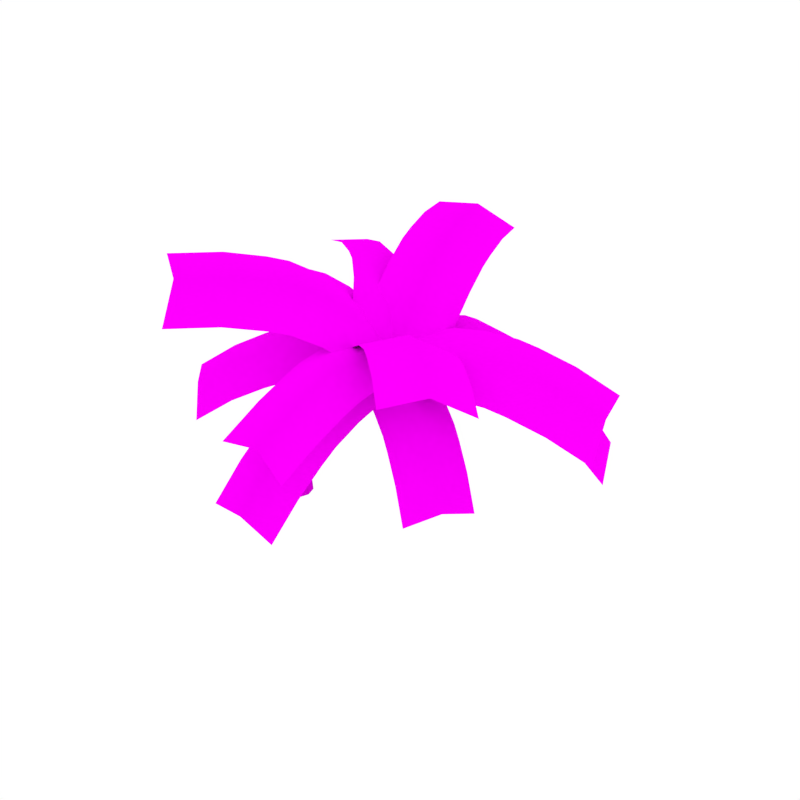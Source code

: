 # Source: PalmTree_4.blend  (saved by Blender 2.79.0; exported with 4.5.12 LTS)
import bpy
from mathutils import Matrix  # noqa: F401  (used for matrix-valued properties, if any)

bpy.ops.wm.read_factory_settings(use_empty=True)
scene = bpy.context.scene
scene.name = 'Scene'

# ---- collections
col_collection_1 = bpy.data.collections.new('Collection 1'); scene.collection.children.link(col_collection_1)

# ---- images (referenced by path relative to the original .blend; pixels are not part of the script)
import os
ASSET_DIR = os.environ.get("B2B_ASSET_DIR", "")  # directory of the original .blend (textures are referenced by path, not embedded)
HERE = os.path.dirname(os.path.abspath(__file__))  # packed textures are extracted next to this script under _unpacked/

def load_image(name, relpath, width, height, colorspace="sRGB"):
    """Load a texture the original file referenced (path relative to the .blend, or extracted next to this script)."""
    p = next((c for c in (os.path.join(HERE, relpath), os.path.join(ASSET_DIR, relpath)) if relpath and os.path.exists(c)), "")
    if p:
        img = bpy.data.images.load(p, check_existing=True)
        img.name = name
    else:  # same state as the original file: an image datablock whose file is absent (Cycles renders it pink)
        img = bpy.data.images.new(name, width, height)
        img.source = "FILE"
        img.filepath = "//" + (relpath or name)
    img.colorspace_settings.name = colorspace
    return img
img_palmtree_trunk_png_001 = load_image('PalmTree_Trunk.png.001', 'PalmTree_Trunk.png', 1024, 1024, 'sRGB')
img_palmtree_trunk_normal_png_001 = load_image('PalmTree_Trunk_Normal.png.001', 'PalmTree_Trunk_Normal.png', 1024, 1024, 'sRGB')
img_palmtree_leaves_png_001 = load_image('PalmTree_Leaves.png.001', 'PalmTree_Leaves.png', 1024, 1024, 'sRGB')

# ---- materials (node trees are filled in below, after node groups)
mat_palmtree_trunk = bpy.data.materials.new('PalmTree_Trunk')
mat_palmtree_trunk.alpha_threshold = 0.0
mat_palmtree_trunk.roughness = 0.5
mat_palmtree_leaves = bpy.data.materials.new('PalmTree_Leaves')
mat_palmtree_leaves.alpha_threshold = 0.0
mat_palmtree_leaves.roughness = 0.5

# ---- material node trees
mat_palmtree_trunk.use_nodes = True; mat_palmtree_trunk.node_tree.nodes.clear()
_N = mat_palmtree_trunk.node_tree.nodes; _L = mat_palmtree_trunk.node_tree.links
n0 = _N.new('ShaderNodeOutputMaterial'); n0.name = 'Material Output'; n0.location = (300, 300)
n1 = _N.new('ShaderNodeBsdfDiffuse'); n1.name = 'Diffuse BSDF'; n1.location = (10, 300)
n2 = _N.new('ShaderNodeTexImage'); n2.name = 'Image Texture'; n2.location = (-327, 341)
n2.width = 140
n2.image = img_palmtree_trunk_png_001
n3 = _N.new('ShaderNodeNormalMap'); n3.name = 'Normal Map'; n3.location = (-69, 152)
n4 = _N.new('ShaderNodeTexImage'); n4.name = 'Image Texture.001'; n4.location = (-288, 128)
n4.width = 140
n4.image = img_palmtree_trunk_normal_png_001
_L.new(n1.outputs[0], n0.inputs[0])
_L.new(n2.outputs[0], n1.inputs[0])
_L.new(n4.outputs[0], n3.inputs[1])
_L.new(n3.outputs[0], n1.inputs[2])
n0.is_active_output = True
mat_palmtree_leaves.use_nodes = True; mat_palmtree_leaves.node_tree.nodes.clear()
_N = mat_palmtree_leaves.node_tree.nodes; _L = mat_palmtree_leaves.node_tree.links
n0 = _N.new('ShaderNodeOutputMaterial'); n0.name = 'Material Output'; n0.location = (460, 300)
n1 = _N.new('ShaderNodeBsdfDiffuse'); n1.name = 'Diffuse BSDF'; n1.location = (10, 300)
n2 = _N.new('ShaderNodeMixShader'); n2.name = 'Mix Shader'; n2.location = (240, 304)
n3 = _N.new('ShaderNodeBsdfTransparent'); n3.name = 'Transparent BSDF'; n3.location = (140, 72)
n4 = _N.new('ShaderNodeTexImage'); n4.name = 'Image Texture'; n4.location = (-180, 300)
n4.width = 140
n4.image = img_palmtree_leaves_png_001
_L.new(n1.outputs[0], n2.inputs[2])
_L.new(n4.outputs[0], n1.inputs[0])
_L.new(n2.outputs[0], n0.inputs[0])
_L.new(n3.outputs[0], n2.inputs[1])
_L.new(n4.outputs[1], n2.inputs[0])
n0.is_active_output = True

# ---- world
world_world = bpy.data.worlds.new('World'); scene.world = world_world
world_world.color = (1.0, 1.0, 1.0)
world_world.use_sun_shadow = False
world_world.sun_shadow_jitter_overblur = 0.0
world_world.cycles.sampling_method = 'NONE'
world_world.cycles.sample_map_resolution = 256

# ---- meshes
me_cube_004 = bpy.data.meshes.new('Cube.004')
me_cube_004.from_pydata([(9.813e-09, 0.1855, 0.01046), (0.1855, -8.109e-09, 0.01046), (-6.406e-09, -0.1855, 0.01046), (-0.1855, 8.109e-09, 0.01046), (1.566, 0.06191, 2.497), (1.637, -0.01153, 2.48), (1.566, -0.08365, 2.497), (1.495, -0.01021, 2.514), (-0.1391, 0.1391, 0.01046), (0.1391, 0.1391, 0.01046), (-0.1391, -0.1391, 0.01046), (0.1391, -0.1391, 0.01046), (1.513, 0.04421, 2.51), (1.619, 0.04322, 2.484), (1.619, -0.06595, 2.484), (1.513, -0.06496, 2.51), (1.577, 0.04221, 2.526), (1.631, -0.01336, 2.514), (1.577, -0.06793, 2.526), (1.524, -0.01236, 2.539), (1.537, 0.02881, 2.536), (1.617, 0.02807, 2.517), (1.617, -0.05453, 2.517), (1.537, -0.05379, 2.536), (1.586, -0.0101, 2.551), (-0.03012, 0.1887, 0.3114), (0.1397, 0.01523, 0.3089), (-0.03046, -0.1599, 0.3116), (-0.2004, 0.01359, 0.314), (0.07858, 0.2762, 0.8802), (0.6554, 0.1733, 1.245), (-0.03208, 0.1284, 0.9216), (0.1904, 0.1324, 0.8383), (0.07988, -0.01555, 0.8797), (0.5858, 0.06011, 1.309), (0.5822, 0.2867, 1.312), (0.5126, 0.1735, 1.376), (1.286, 0.01218, 1.688), (1.195, -0.09013, 1.725), (1.195, 0.1163, 1.727), (1.105, 0.01395, 1.764), (1.502, -0.1372, 2.253), (1.504, 0.04123, 2.253), (1.416, -0.04766, 2.272), (1.589, -0.04834, 2.233), (-0.1577, 0.1446, 0.3133), (-0.01614, 0.2136, 0.5949), (0.09729, 0.1458, 0.3095), (0.1314, 0.0536, 0.5814), (0.0971, -0.1157, 0.3096), (-0.01616, -0.1102, 0.5951), (-0.158, -0.117, 0.3134), (-0.1641, 0.04996, 0.6085), (0.2729, 0.3183, 1.129), (0.3533, 0.1907, 1.062), (0.2757, 0.06061, 1.128), (0.1953, 0.1883, 1.195), (-0.004683, 0.2381, 0.9113), (0.1621, 0.2415, 0.8489), (-0.003801, 0.01964, 0.911), (0.1632, 0.02228, 0.8485), (0.9193, 0.2093, 1.491), (0.9996, 0.1047, 1.437), (0.922, 0.002359, 1.488), (0.8417, 0.107, 1.542), (0.6362, 0.2585, 1.262), (0.6389, 0.08814, 1.26), (0.5317, 0.08873, 1.358), (0.5291, 0.2582, 1.361), (1.394, 0.0482, 1.99), (1.489, -0.05379, 1.965), (1.392, -0.1551, 1.991), (1.297, -0.05308, 2.016), (1.263, 0.08978, 1.698), (1.263, -0.06498, 1.697), (1.127, -0.06369, 1.754), (1.127, 0.09116, 1.755), (1.567, -0.1152, 2.238), (1.437, -0.1147, 2.268), (1.439, 0.01918, 2.267), (1.568, 0.01866, 2.238), (-0.127, 0.1718, 0.6051), (0.09453, 0.1746, 0.5847), (-0.1271, -0.07099, 0.6052), (0.09461, -0.06834, 0.5848), (0.214, 0.2849, 1.179), (0.3325, 0.2874, 1.079), (0.3347, 0.09338, 1.078), (0.2161, 0.09227, 1.177), (0.8604, 0.1843, 1.531), (0.9788, 0.1826, 1.452), (0.9809, 0.02733, 1.449), (0.8625, 0.02911, 1.528), (1.322, 0.02306, 2.01), (1.466, 0.02253, 1.971), (1.464, -0.1299, 1.971), (1.32, -0.1294, 2.01), (1.76, -0.3419, 2.129), (1.136, 0.3075, 2.388), (0.1998, -1.699, 1.793), (-0.4236, -1.05, 2.052), (1.532, 0.01334, 2.394), (-0.08518, -1.401, 2.065), (-0.07656, -0.8172, 2.319), (0.2127, -0.6003, 2.478), (0.5511, -0.9514, 2.491), (0.2619, -1.168, 2.332), (0.8361, -1.25, 2.218), (0.5469, -1.467, 2.06), (1.237, -0.9045, 2.315), (0.9923, -1.125, 2.283), (0.3688, -0.4757, 2.543), (0.6136, -0.2551, 2.574), (0.9522, -0.6061, 2.588), (0.7073, -0.8268, 2.556), (1.457, -0.6854, 2.284), (1.219, -0.3403, 2.553), (0.8331, -0.03599, 2.544), (1.721, 0.3343, 2.209), (1.352, -0.4219, 2.246), (3.065, -0.3797, 1.101), (2.697, -1.136, 1.138), (1.53, -0.03604, 2.372), (2.934, -0.7813, 1.239), (2.505, -1.027, 1.525), (2.309, -0.9198, 1.801), (2.546, -0.5653, 1.902), (2.742, -0.6726, 1.626), (2.677, -0.1637, 1.764), (2.873, -0.2709, 1.488), (2.337, 0.01722, 2.056), (2.56, -0.1003, 1.897), (2.192, -0.8565, 1.935), (1.969, -0.7389, 2.093), (2.206, -0.3844, 2.194), (2.429, -0.502, 2.035), (2.105, 0.138, 2.155), (1.925, -0.238, 2.316), (1.737, -0.6182, 2.192), (1.273, 0.4615, 2.332), (1.829, -0.3884, 2.122), (3.187, 1.99, 1.216), (3.743, 1.14, 1.006), (1.559, -0.009979, 2.437), (3.563, 1.581, 1.305), (3.499, 0.8587, 1.5), (3.236, 0.6044, 1.83), (3.055, 1.045, 2.13), (3.319, 1.299, 1.799), (2.68, 1.454, 2.04), (2.943, 1.709, 1.71), (2.197, 1.064, 2.34), (2.517, 1.311, 2.192), (3.074, 0.4609, 1.982), (2.753, 0.2145, 2.13), (2.572, 0.6549, 2.43), (2.893, 0.9013, 2.281), (1.854, 0.8256, 2.397), (2.157, 0.365, 2.503), (2.41, -0.0243, 2.187), (1.179, -0.2907, 2.492), (1.659, 0.3396, 2.152), (-0.4239, 1.193, 2.98), (0.05614, 1.823, 2.64), (1.548, -0.009859, 2.441), (-0.1061, 1.536, 2.971), (0.4834, 1.568, 2.769), (0.816, 1.33, 2.798), (0.6537, 1.042, 3.129), (0.3211, 1.28, 3.1), (0.3359, 0.6995, 3.138), (0.003306, 0.9373, 3.109), (0.7515, 0.322, 3.025), (0.5078, 0.563, 3.127), (0.9878, 1.193, 2.787), (1.232, 0.9523, 2.685), (1.07, 0.6647, 3.016), (0.8256, 0.9058, 3.119), (0.9486, 0.08305, 2.86), (1.31, 0.3749, 2.818), (1.429, 0.7134, 2.52), (1.876, 0.009459, 2.13), (1.126, -0.0679, 2.374), (1.729, -2.093, 1.013), (0.9797, -2.17, 1.257), (1.559, -0.02143, 2.433), (1.416, -2.218, 1.296), (1.095, -1.875, 1.704), (1.163, -1.571, 2.011), (1.6, -1.62, 2.05), (1.531, -1.923, 1.743), (1.913, -1.494, 1.767), (1.845, -1.797, 1.46), (1.955, -0.9627, 2.064), (1.941, -1.312, 1.911), (1.191, -1.389, 2.155), (1.205, -1.04, 2.308), (1.642, -1.088, 2.348), (1.628, -1.437, 2.194), (1.942, -0.597, 2.141), (1.627, -0.6455, 2.443), (1.193, -0.6744, 2.385), (1.844, -0.04186, 2.125), (1.163, -0.1527, 2.42), (2.16, -2.312, 2.0), (1.479, -2.422, 2.295), (1.555, 0.002715, 2.428), (1.893, -2.354, 2.324), (1.52, -1.953, 2.567), (1.517, -1.55, 2.712), (1.932, -1.482, 2.741), (1.934, -1.885, 2.596), (2.198, -1.44, 2.417), (2.201, -1.842, 2.272), (2.123, -0.858, 2.462), (2.185, -1.218, 2.469), (1.504, -1.329, 2.764), (1.442, -0.9689, 2.757), (1.857, -0.9, 2.786), (1.918, -1.26, 2.793), (2.033, -0.5241, 2.381), (1.749, -0.4941, 2.69), (1.352, -0.6349, 2.676), (1.471, -0.4212, 2.233), (1.373, 0.4486, 2.368), (-0.6083, -0.7231, 2.674), (-0.7059, 0.1467, 2.809), (1.547, 0.00773, 2.429), (-0.6059, -0.309, 2.912), (-0.2214, 0.1775, 2.961), (0.1752, 0.2152, 3.004), (0.2752, -0.2405, 3.107), (-0.1214, -0.2782, 3.063), (0.2727, -0.6546, 2.869), (-0.1238, -0.6923, 2.825), (0.8083, -0.5789, 2.768), (0.4844, -0.6302, 2.865), (0.3868, 0.2396, 3.0), (0.7107, 0.2909, 2.904), (0.811, -0.1648, 3.007), (0.4869, -0.2161, 3.103), (1.092, -0.5217, 2.605), (1.157, -0.09558, 2.811), (0.9945, 0.3482, 2.741), (1.682, -0.3916, 2.109), (1.052, 0.249, 2.585), (0.5529, -2.3, 3.185), (-0.07708, -1.659, 3.66), (1.528, 0.02195, 2.435), (0.3749, -1.958, 3.574), (0.339, -1.25, 3.66), (0.631, -0.9036, 3.58), (1.083, -1.202, 3.494), (0.791, -1.548, 3.574), (1.261, -1.544, 3.104), (0.969, -1.891, 3.184), (1.56, -1.055, 2.84), (1.401, -1.356, 3.035), (0.7707, -0.715, 3.511), (0.9296, -0.4139, 3.316), (1.382, -0.7121, 3.23), (1.223, -1.013, 3.425), (1.652, -0.7798, 2.592), (1.496, -0.378, 2.931), (1.022, -0.1392, 3.068), (1.484, 0.5286, 2.464), (1.759, -0.4613, 2.102), (3.766, 1.295, 2.09), (4.041, 0.3048, 1.728), (1.544, -0.04695, 2.435), (3.918, 0.7404, 2.07), (3.608, 0.06951, 2.027), (3.222, -0.105, 2.205), (3.099, 0.3306, 2.546), (3.485, 0.5051, 2.369), (2.947, 0.8849, 2.567), (3.333, 1.059, 2.39), (2.365, 0.6847, 2.674), (2.731, 0.7977, 2.64), (3.006, -0.1922, 2.277), (2.64, -0.3053, 2.312), (2.516, 0.1302, 2.654), (2.883, 0.2434, 2.619), (2.013, 0.6031, 2.64), (2.09, 0.03014, 2.614), (2.288, -0.3868, 2.277), (1.948, 0.3061, 2.22), (1.301, -0.4544, 2.406), (3.396, -0.8333, 2.546), (2.749, -1.594, 2.731), (1.556, 0.0066, 2.428), (3.059, -1.171, 2.789), (2.443, -1.308, 2.877), (2.182, -1.081, 2.926), (2.492, -0.658, 2.983), (2.753, -0.8854, 2.934), (2.829, -0.3203, 2.74), (3.09, -0.5476, 2.691), (2.458, -0.02576, 2.668), (2.687, -0.201, 2.743), (2.039, -0.9615, 2.928), (1.81, -0.7862, 2.853), (2.12, -0.3634, 2.911), (2.349, -0.5388, 2.986), (2.247, 0.1216, 2.534), (1.865, -0.1837, 2.75), (1.6, -0.6389, 2.719), (1.138, 0.2388, 2.408), (1.907, -0.08486, 2.11), (1.722, 2.206, 1.777), (2.49, 1.882, 1.479), (1.561, 0.01598, 2.424), (2.177, 2.063, 1.791), (2.474, 1.518, 1.833), (2.423, 1.19, 2.058), (2.11, 1.37, 2.37), (2.161, 1.698, 2.146), (1.654, 1.513, 2.356), (1.706, 1.842, 2.131), (1.51, 1.012, 2.529), (1.614, 1.328, 2.453), (2.383, 1.005, 2.156), (2.279, 0.6881, 2.231), (1.966, 0.8684, 2.544), (2.07, 1.185, 2.468), (1.382, 0.7052, 2.531), (1.811, 0.4962, 2.549), (2.151, 0.3816, 2.233), (1.02, 0.02846, 2.389), (1.956, 0.3516, 2.16), (0.5225, 2.207, 3.429), (1.459, 2.53, 3.199), (1.568, 0.0347, 2.383), (1.062, 2.286, 3.489), (1.657, 1.982, 3.238), (1.793, 1.547, 3.18), (1.397, 1.303, 3.469), (1.26, 1.738, 3.527), (0.8572, 1.224, 3.409), (0.721, 1.659, 3.467), (0.9895, 0.6605, 3.156), (0.9212, 0.9954, 3.349), (1.857, 1.319, 3.12), (1.926, 0.9836, 2.927), (1.529, 0.7395, 3.216), (1.46, 1.075, 3.409), (1.024, 0.3794, 2.901), (1.572, 0.3967, 2.909), (1.96, 0.7026, 2.671)], [], [(46, 82, 47, 25), (25, 47, 9, 0), (8, 45, 25, 0), (84, 50, 27, 49), (48, 84, 49, 26), (26, 49, 11, 1), (9, 47, 26, 1), (83, 52, 28, 51), (50, 83, 51, 27), (27, 51, 10, 2), (11, 49, 27, 2), (81, 57, 29, 46), (52, 81, 45, 28), (28, 45, 8, 3), (10, 51, 28, 3), (86, 65, 30, 54), (85, 53, 29, 57), (53, 86, 58, 29), (29, 58, 82, 46), (83, 59, 31, 52), (90, 62, 30, 65), (62, 91, 66, 30), (30, 66, 87, 54), (82, 58, 32, 48), (88, 56, 31, 59), (56, 85, 57, 31), (31, 57, 81, 52), (84, 60, 33, 50), (86, 54, 32, 58), (54, 87, 60, 32), (32, 60, 84, 48), (87, 66, 34, 55), (87, 55, 33, 60), (55, 88, 59, 33), (33, 59, 83, 50), (85, 68, 35, 53), (91, 63, 34, 66), (63, 92, 67, 34), (34, 67, 88, 55), (88, 67, 36, 56), (89, 61, 35, 68), (61, 90, 65, 35), (35, 65, 86, 53), (90, 73, 37, 62), (92, 64, 36, 67), (64, 89, 68, 36), (36, 68, 85, 56), (91, 74, 38, 63), (94, 70, 37, 73), (70, 95, 74, 37), (37, 74, 91, 62), (89, 76, 39, 61), (95, 71, 38, 74), (71, 96, 75, 38), (38, 75, 92, 63), (92, 75, 40, 64), (93, 69, 39, 76), (69, 94, 73, 39), (39, 73, 90, 61), (95, 77, 41, 71), (96, 72, 40, 75), (72, 93, 76, 40), (40, 76, 89, 64), (93, 79, 42, 69), (41, 78, 96, 71), (41, 77, 14, 6), (41, 6, 15, 78), (96, 78, 43, 72), (42, 80, 94, 69), (42, 79, 12, 4), (42, 4, 13, 80), (94, 80, 44, 70), (43, 79, 93, 72), (43, 78, 15, 7), (43, 7, 12, 79), (44, 77, 95, 70), (44, 80, 13, 5), (44, 5, 14, 77), (25, 45, 81, 46), (7, 15, 23, 19), (6, 14, 22, 18), (5, 13, 21, 17), (4, 12, 20, 16), (12, 7, 19, 20), (15, 6, 18, 23), (14, 5, 17, 22), (13, 4, 16, 21), (22, 17, 24), (21, 16, 24), (19, 23, 24), (18, 22, 24), (17, 21, 24), (16, 20, 24), (20, 19, 24), (23, 18, 24), (116, 117, 112, 113), (110, 114, 105, 107), (114, 111, 104, 105), (108, 106, 102, 99), (106, 108, 107, 105), (103, 106, 105, 104), (106, 103, 100, 102), (114, 110, 109, 113), (111, 114, 113, 112), (115, 116, 113, 109), (97, 101, 116, 115), (101, 98, 117, 116), (137, 138, 133, 134), (131, 135, 126, 128), (135, 132, 125, 126), (129, 127, 123, 120), (127, 129, 128, 126), (124, 127, 126, 125), (127, 124, 121, 123), (135, 131, 130, 134), (132, 135, 134, 133), (136, 137, 134, 130), (118, 122, 137, 136), (122, 119, 138, 137), (158, 159, 154, 155), (152, 156, 147, 149), (156, 153, 146, 147), (150, 148, 144, 141), (148, 150, 149, 147), (145, 148, 147, 146), (148, 145, 142, 144), (156, 152, 151, 155), (153, 156, 155, 154), (157, 158, 155, 151), (139, 143, 158, 157), (143, 140, 159, 158), (179, 180, 175, 176), (173, 177, 168, 170), (177, 174, 167, 168), (171, 169, 165, 162), (169, 171, 170, 168), (166, 169, 168, 167), (169, 166, 163, 165), (177, 173, 172, 176), (174, 177, 176, 175), (178, 179, 176, 172), (160, 164, 179, 178), (164, 161, 180, 179), (200, 201, 196, 197), (194, 198, 189, 191), (198, 195, 188, 189), (192, 190, 186, 183), (190, 192, 191, 189), (187, 190, 189, 188), (190, 187, 184, 186), (198, 194, 193, 197), (195, 198, 197, 196), (199, 200, 197, 193), (181, 185, 200, 199), (185, 182, 201, 200), (221, 222, 217, 218), (215, 219, 210, 212), (219, 216, 209, 210), (213, 211, 207, 204), (211, 213, 212, 210), (208, 211, 210, 209), (211, 208, 205, 207), (219, 215, 214, 218), (216, 219, 218, 217), (220, 221, 218, 214), (202, 206, 221, 220), (206, 203, 222, 221), (242, 243, 238, 239), (236, 240, 231, 233), (240, 237, 230, 231), (234, 232, 228, 225), (232, 234, 233, 231), (229, 232, 231, 230), (232, 229, 226, 228), (240, 236, 235, 239), (237, 240, 239, 238), (241, 242, 239, 235), (223, 227, 242, 241), (227, 224, 243, 242), (263, 264, 259, 260), (257, 261, 252, 254), (261, 258, 251, 252), (255, 253, 249, 246), (253, 255, 254, 252), (250, 253, 252, 251), (253, 250, 247, 249), (261, 257, 256, 260), (258, 261, 260, 259), (262, 263, 260, 256), (244, 248, 263, 262), (248, 245, 264, 263), (284, 285, 280, 281), (278, 282, 273, 275), (282, 279, 272, 273), (276, 274, 270, 267), (274, 276, 275, 273), (271, 274, 273, 272), (274, 271, 268, 270), (282, 278, 277, 281), (279, 282, 281, 280), (283, 284, 281, 277), (265, 269, 284, 283), (269, 266, 285, 284), (305, 306, 301, 302), (299, 303, 294, 296), (303, 300, 293, 294), (297, 295, 291, 288), (295, 297, 296, 294), (292, 295, 294, 293), (295, 292, 289, 291), (303, 299, 298, 302), (300, 303, 302, 301), (304, 305, 302, 298), (286, 290, 305, 304), (290, 287, 306, 305), (326, 327, 322, 323), (320, 324, 315, 317), (324, 321, 314, 315), (318, 316, 312, 309), (316, 318, 317, 315), (313, 316, 315, 314), (316, 313, 310, 312), (324, 320, 319, 323), (321, 324, 323, 322), (325, 326, 323, 319), (307, 311, 326, 325), (311, 308, 327, 326), (347, 348, 343, 344), (341, 345, 336, 338), (345, 342, 335, 336), (339, 337, 333, 330), (337, 339, 338, 336), (334, 337, 336, 335), (337, 334, 331, 333), (345, 341, 340, 344), (342, 345, 344, 343), (346, 347, 344, 340), (328, 332, 347, 346), (332, 329, 348, 347), (82, 48, 26, 47)])
me_cube_004.polygons.foreach_set('use_smooth', [True] * 240)
me_cube_004.polygons.foreach_set('material_index', [0, 0, 0, 0, 0, 0, 0, 0, 0, 0, 0, 0, 0, 0, 0, 0, 0, 0, 0, 0, 0, 0, 0, 0, 0, 0, 0, 0, 0, 0, 0, 0, 0, 0, 0, 0, 0, 0, 0, 0, 0, 0, 0, 0, 0, 0, 0, 0, 0, 0, 0, 0, 0, 0, 0, 0, 0, 0, 0, 0, 0, 0, 0, 0, 0, 0, 0, 0, 0, 0, 0, 0, 0, 0, 0, 0, 0, 0, 0, 0, 0, 0, 0, 0, 0, 0, 0, 0, 0, 0, 0, 0, 0, 0, 0, 1, 1, 1, 1, 1, 1, 1, 1, 1, 1, 1, 1, 1, 1, 1, 1, 1, 1, 1, 1, 1, 1, 1, 1, 1, 1, 1, 1, 1, 1, 1, 1, 1, 1, 1, 1, 1, 1, 1, 1, 1, 1, 1, 1, 1, 1, 1, 1, 1, 1, 1, 1, 1, 1, 1, 1, 1, 1, 1, 1, 1, 1, 1, 1, 1, 1, 1, 1, 1, 1, 1, 1, 1, 1, 1, 1, 1, 1, 1, 1, 1, 1, 1, 1, 1, 1, 1, 1, 1, 1, 1, 1, 1, 1, 1, 1, 1, 1, 1, 1, 1, 1, 1, 1, 1, 1, 1, 1, 1, 1, 1, 1, 1, 1, 1, 1, 1, 1, 1, 1, 1, 1, 1, 1, 1, 1, 1, 1, 1, 1, 1, 1, 1, 1, 1, 1, 1, 1, 1, 1, 1, 1, 1, 1, 0])
_uv = me_cube_004.uv_layers.new(name='UVMap')
_uv.uv.foreach_set('vector', [0.9967, -0.5229, 0.8761, -0.5229, 0.8761, -0.8192, 0.9967, -0.8192, 0.9967, -0.8192, 0.8761, -0.8192, 0.8761, -1.135, 0.9967, -1.135, 0.1163, -1.135, 0.1163, -0.8192, -0.004233, -0.8192, -0.004233, -1.135, 0.6166, -0.5229, 0.4961, -0.5229, 0.4961, -0.8192, 0.6166, -0.8192, 0.7462, -0.5229, 0.6166, -0.5229, 0.6166, -0.8192, 0.7462, -0.8192, 0.7462, -0.8192, 0.6166, -0.8192, 0.6166, -1.135, 0.7462, -1.135, 0.8761, -1.135, 0.8761, -0.8192, 0.7462, -0.8192, 0.7462, -1.135, 0.3753, -0.5229, 0.2457, -0.5229, 0.2457, -0.8192, 0.3753, -0.8192, 0.4961, -0.5229, 0.3753, -0.5229, 0.3753, -0.8192, 0.4961, -0.8192, 0.4961, -0.8192, 0.3753, -0.8192, 0.3753, -1.135, 0.4961, -1.135, 0.6166, -1.135, 0.6166, -0.8192, 0.4961, -0.8192, 0.4961, -1.135, 0.1163, -0.5229, 0.1163, -0.2088, -0.004233, -0.2088, -0.004233, -0.5229, 0.2457, -0.5229, 0.1163, -0.5229, 0.1163, -0.8192, 0.2457, -0.8192, 0.2457, -0.8192, 0.1163, -0.8192, 0.1163, -1.135, 0.2457, -1.135, 0.3753, -1.135, 0.3753, -0.8192, 0.2457, -0.8192, 0.2457, -1.135, 0.8761, 0.1126, 0.8761, 0.4672, 0.7462, 0.4672, 0.7462, 0.1126, 0.1163, 0.1126, -0.004233, 0.1126, -0.004233, -0.2088, 0.1163, -0.2088, 0.9967, 0.1126, 0.8761, 0.1126, 0.8761, -0.2088, 0.9967, -0.2088, 0.9967, -0.2088, 0.8761, -0.2088, 0.8761, -0.5229, 0.9967, -0.5229, 0.3753, -0.5229, 0.3753, -0.2088, 0.2457, -0.2088, 0.2457, -0.5229, 0.8761, 0.8468, 0.7462, 0.8468, 0.7462, 0.4672, 0.8761, 0.4672, 0.7462, 0.8468, 0.6166, 0.8468, 0.6166, 0.4672, 0.7462, 0.4672, 0.7462, 0.4672, 0.6166, 0.4672, 0.6166, 0.1126, 0.7462, 0.1126, 0.8761, -0.5229, 0.8761, -0.2088, 0.7462, -0.2088, 0.7462, -0.5229, 0.3753, 0.1126, 0.2457, 0.1126, 0.2457, -0.2088, 0.3753, -0.2088, 0.2457, 0.1126, 0.1163, 0.1126, 0.1163, -0.2088, 0.2457, -0.2088, 0.2457, -0.2088, 0.1163, -0.2088, 0.1163, -0.5229, 0.2457, -0.5229, 0.6166, -0.5229, 0.6166, -0.2088, 0.4961, -0.2088, 0.4961, -0.5229, 0.8761, 0.1126, 0.7462, 0.1126, 0.7462, -0.2088, 0.8761, -0.2088, 0.7462, 0.1126, 0.6166, 0.1126, 0.6166, -0.2088, 0.7462, -0.2088, 0.7462, -0.2088, 0.6166, -0.2088, 0.6166, -0.5229, 0.7462, -0.5229, 0.6166, 0.1126, 0.6166, 0.4672, 0.4961, 0.4672, 0.4961, 0.1126, 0.6166, 0.1126, 0.4961, 0.1126, 0.4961, -0.2088, 0.6166, -0.2088, 0.4961, 0.1126, 0.3753, 0.1126, 0.3753, -0.2088, 0.4961, -0.2088, 0.4961, -0.2088, 0.3753, -0.2088, 0.3753, -0.5229, 0.4961, -0.5229, 0.1163, 0.1126, 0.1163, 0.4672, -0.004233, 0.4672, -0.004233, 0.1126, 0.6166, 0.8468, 0.4961, 0.8468, 0.4961, 0.4672, 0.6166, 0.4672, 0.4961, 0.8468, 0.3753, 0.8468, 0.3753, 0.4672, 0.4961, 0.4672, 0.4961, 0.4672, 0.3753, 0.4672, 0.3753, 0.1126, 0.4961, 0.1126, 0.3753, 0.1126, 0.3753, 0.4672, 0.2457, 0.4672, 0.2457, 0.1126, 0.1163, 0.8468, -0.004233, 0.8468, -0.004233, 0.4672, 0.1163, 0.4672, 0.9967, 0.8468, 0.8761, 0.8468, 0.8761, 0.4672, 0.9967, 0.4672, 0.9967, 0.4672, 0.8761, 0.4672, 0.8761, 0.1126, 0.9967, 0.1126, 0.8761, 0.8468, 0.8761, 1.214, 0.7462, 1.214, 0.7462, 0.8468, 0.3753, 0.8468, 0.2457, 0.8468, 0.2457, 0.4672, 0.3753, 0.4672, 0.2457, 0.8468, 0.1163, 0.8468, 0.1163, 0.4672, 0.2457, 0.4672, 0.2457, 0.4672, 0.1163, 0.4672, 0.1163, 0.1126, 0.2457, 0.1126, 0.6166, 0.8468, 0.6166, 1.214, 0.4961, 1.214, 0.4961, 0.8468, 0.8761, 1.547, 0.7462, 1.547, 0.7462, 1.214, 0.8761, 1.214, 0.7462, 1.547, 0.6166, 1.547, 0.6166, 1.214, 0.7462, 1.214, 0.7462, 1.214, 0.6166, 1.214, 0.6166, 0.8468, 0.7462, 0.8468, 0.1163, 0.8468, 0.1163, 1.214, -0.004233, 1.214, -0.004233, 0.8468, 0.6166, 1.547, 0.4961, 1.547, 0.4961, 1.214, 0.6166, 1.214, 0.4961, 1.547, 0.3753, 1.547, 0.3753, 1.214, 0.4961, 1.214, 0.4961, 1.214, 0.3753, 1.214, 0.3753, 0.8468, 0.4961, 0.8468, 0.3753, 0.8468, 0.3753, 1.214, 0.2457, 1.214, 0.2457, 0.8468, 0.1163, 1.547, -0.004233, 1.547, -0.004233, 1.214, 0.1163, 1.214, 0.9967, 1.547, 0.8761, 1.547, 0.8761, 1.214, 0.9967, 1.214, 0.9967, 1.214, 0.8761, 1.214, 0.8761, 0.8468, 0.9967, 0.8468, 0.6166, 1.547, 0.6166, 1.828, 0.4961, 1.828, 0.4961, 1.547, 0.3753, 1.547, 0.2457, 1.547, 0.2457, 1.214, 0.3753, 1.214, 0.2457, 1.547, 0.1163, 1.547, 0.1163, 1.214, 0.2457, 1.214, 0.2457, 1.214, 0.1163, 1.214, 0.1163, 0.8468, 0.2457, 0.8468, 0.1163, 1.547, 0.1163, 1.828, -0.004233, 1.828, -0.004233, 1.547, 0.4961, 1.828, 0.3753, 1.828, 0.3753, 1.547, 0.4961, 1.547, 0.4961, 1.828, 0.6166, 1.828, 0.6166, 2.073, 0.4961, 2.073, 0.4961, 1.828, 0.4961, 2.073, 0.3753, 2.073, 0.3753, 1.828, 0.3753, 1.547, 0.3753, 1.828, 0.2457, 1.828, 0.2457, 1.547, 0.9967, 1.828, 0.8761, 1.828, 0.8761, 1.547, 0.9967, 1.547, -0.004233, 1.828, 0.1163, 1.828, 0.1163, 2.073, -0.004233, 2.073, 0.9967, 1.828, 0.9967, 2.073, 0.8761, 2.073, 0.8761, 1.828, 0.8761, 1.547, 0.8761, 1.828, 0.7462, 1.828, 0.7462, 1.547, 0.2457, 1.828, 0.1163, 1.828, 0.1163, 1.547, 0.2457, 1.547, 0.2457, 1.828, 0.3753, 1.828, 0.3753, 2.073, 0.2457, 2.073, 0.2457, 1.828, 0.2457, 2.073, 0.1163, 2.073, 0.1163, 1.828, 0.7462, 1.828, 0.6166, 1.828, 0.6166, 1.547, 0.7462, 1.547, 0.7462, 1.828, 0.8761, 1.828, 0.8761, 2.073, 0.7462, 2.073, 0.7462, 1.828, 0.7462, 2.073, 0.6166, 2.073, 0.6166, 1.828, -0.004233, -0.8192, 0.1163, -0.8192, 0.1163, -0.5229, -0.004233, -0.5229, 0.2457, 2.073, 0.3753, 2.073, 0.3753, 2.107, 0.2457, 2.107, 0.4961, 2.073, 0.6166, 2.073, 0.6166, 2.107, 0.4961, 2.107, 0.7462, 2.073, 0.8761, 2.073, 0.8761, 2.107, 0.7462, 2.107, -0.004233, 2.073, 0.1163, 2.073, 0.1163, 2.107, -0.004233, 2.107, 0.1163, 2.073, 0.2457, 2.073, 0.2457, 2.107, 0.1163, 2.107, 0.3753, 2.073, 0.4961, 2.073, 0.4961, 2.107, 0.3753, 2.107, 0.6166, 2.073, 0.7462, 2.073, 0.7462, 2.107, 0.6166, 2.107, 0.8761, 2.073, 0.9967, 2.073, 0.9967, 2.107, 0.8761, 2.107, -0.2327, -0.7033, -0.2612, -0.7299, -0.1944, -0.7442, -0.2612, -0.7617, -0.2225, -0.7832, -0.1944, -0.7442, -0.1187, -0.7429, -0.1335, -0.7124, -0.1944, -0.7442, -0.181, -0.6988, -0.2327, -0.7033, -0.1944, -0.7442, -0.2612, -0.7299, -0.2612, -0.7617, -0.1944, -0.7442, -0.1818, -0.7861, -0.1341, -0.7731, -0.1944, -0.7442, -0.1341, -0.7731, -0.1187, -0.7429, -0.1944, -0.7442, -0.1335, -0.7124, -0.181, -0.6988, -0.1944, -0.7442, 0.1742, 0.2201, 0.326, 0.219, 0.326, 0.4114, 0.1742, 0.4136, 0.02237, 0.5601, 0.1742, 0.5601, 0.1742, 0.6492, 0.02237, 0.6492, 0.1742, 0.5601, 0.326, 0.5601, 0.326, 0.6492, 0.1742, 0.6492, 0.02237, 0.8099, 0.1742, 0.8099, 0.1742, 0.9939, 0.02237, 0.9939, 0.1742, 0.8099, 0.02237, 0.8099, 0.02237, 0.6492, 0.1742, 0.6492, 0.326, 0.8099, 0.1742, 0.8099, 0.1742, 0.6492, 0.326, 0.6492, 0.1742, 0.8099, 0.326, 0.8099, 0.326, 0.9939, 0.1742, 0.9939, 0.1742, 0.5601, 0.02237, 0.5601, 0.02237, 0.4114, 0.1742, 0.4136, 0.326, 0.5601, 0.1742, 0.5601, 0.1742, 0.4136, 0.326, 0.4114, 0.02237, 0.219, 0.1742, 0.2201, 0.1742, 0.4136, 0.02237, 0.4114, 0.02237, 0.02661, 0.1742, 0.02661, 0.1742, 0.2201, 0.02237, 0.219, 0.1742, 0.02661, 0.326, 0.02661, 0.326, 0.219, 0.1742, 0.2201, 0.1742, 0.2201, 0.326, 0.219, 0.326, 0.4114, 0.1742, 0.4136, 0.02237, 0.5601, 0.1742, 0.5601, 0.1742, 0.6492, 0.02237, 0.6492, 0.1742, 0.5601, 0.326, 0.5601, 0.326, 0.6492, 0.1742, 0.6492, 0.02237, 0.8099, 0.1742, 0.8099, 0.1742, 0.9939, 0.02237, 0.9939, 0.1742, 0.8099, 0.02237, 0.8099, 0.02237, 0.6492, 0.1742, 0.6492, 0.326, 0.8099, 0.1742, 0.8099, 0.1742, 0.6492, 0.326, 0.6492, 0.1742, 0.8099, 0.326, 0.8099, 0.326, 0.9939, 0.1742, 0.9939, 0.1742, 0.5601, 0.02237, 0.5601, 0.02237, 0.4114, 0.1742, 0.4136, 0.326, 0.5601, 0.1742, 0.5601, 0.1742, 0.4136, 0.326, 0.4114, 0.02237, 0.219, 0.1742, 0.2201, 0.1742, 0.4136, 0.02237, 0.4114, 0.02237, 0.02661, 0.1742, 0.02661, 0.1742, 0.2201, 0.02237, 0.219, 0.1742, 0.02661, 0.326, 0.02661, 0.326, 0.219, 0.1742, 0.2201, 0.478, 0.2201, 0.6299, 0.219, 0.6299, 0.4114, 0.478, 0.4136, 0.3262, 0.5601, 0.478, 0.5601, 0.478, 0.6492, 0.3262, 0.6492, 0.478, 0.5601, 0.6299, 0.5601, 0.6299, 0.6492, 0.478, 0.6492, 0.3262, 0.8099, 0.478, 0.8099, 0.478, 0.9939, 0.3262, 0.9939, 0.478, 0.8099, 0.3262, 0.8099, 0.3262, 0.6492, 0.478, 0.6492, 0.6299, 0.8099, 0.478, 0.8099, 0.478, 0.6492, 0.6299, 0.6492, 0.478, 0.8099, 0.6299, 0.8099, 0.6299, 0.9939, 0.478, 0.9939, 0.478, 0.5601, 0.3262, 0.5601, 0.3262, 0.4114, 0.478, 0.4136, 0.6299, 0.5601, 0.478, 0.5601, 0.478, 0.4136, 0.6299, 0.4114, 0.3262, 0.219, 0.478, 0.2201, 0.478, 0.4136, 0.3262, 0.4114, 0.3262, 0.02661, 0.478, 0.02661, 0.478, 0.2201, 0.3262, 0.219, 0.478, 0.02661, 0.6299, 0.02661, 0.6299, 0.219, 0.478, 0.2201, 0.478, 0.2201, 0.6299, 0.219, 0.6299, 0.4114, 0.478, 0.4136, 0.3262, 0.5601, 0.478, 0.5601, 0.478, 0.6492, 0.3262, 0.6492, 0.478, 0.5601, 0.6299, 0.5601, 0.6299, 0.6492, 0.478, 0.6492, 0.3262, 0.8099, 0.478, 0.8099, 0.478, 0.9939, 0.3262, 0.9939, 0.478, 0.8099, 0.3262, 0.8099, 0.3262, 0.6492, 0.478, 0.6492, 0.6299, 0.8099, 0.478, 0.8099, 0.478, 0.6492, 0.6299, 0.6492, 0.478, 0.8099, 0.6299, 0.8099, 0.6299, 0.9939, 0.478, 0.9939, 0.478, 0.5601, 0.3262, 0.5601, 0.3262, 0.4114, 0.478, 0.4136, 0.6299, 0.5601, 0.478, 0.5601, 0.478, 0.4136, 0.6299, 0.4114, 0.3262, 0.219, 0.478, 0.2201, 0.478, 0.4136, 0.3262, 0.4114, 0.3262, 0.02661, 0.478, 0.02661, 0.478, 0.2201, 0.3262, 0.219, 0.478, 0.02661, 0.6299, 0.02661, 0.6299, 0.219, 0.478, 0.2201, 0.478, 0.2201, 0.6299, 0.219, 0.6299, 0.4114, 0.478, 0.4136, 0.3262, 0.5601, 0.478, 0.5601, 0.478, 0.6492, 0.3262, 0.6492, 0.478, 0.5601, 0.6299, 0.5601, 0.6299, 0.6492, 0.478, 0.6492, 0.3262, 0.8099, 0.478, 0.8099, 0.478, 0.9939, 0.3262, 0.9939, 0.478, 0.8099, 0.3262, 0.8099, 0.3262, 0.6492, 0.478, 0.6492, 0.6299, 0.8099, 0.478, 0.8099, 0.478, 0.6492, 0.6299, 0.6492, 0.478, 0.8099, 0.6299, 0.8099, 0.6299, 0.9939, 0.478, 0.9939, 0.478, 0.5601, 0.3262, 0.5601, 0.3262, 0.4114, 0.478, 0.4136, 0.6299, 0.5601, 0.478, 0.5601, 0.478, 0.4136, 0.6299, 0.4114, 0.3262, 0.219, 0.478, 0.2201, 0.478, 0.4136, 0.3262, 0.4114, 0.3262, 0.02661, 0.478, 0.02661, 0.478, 0.2201, 0.3262, 0.219, 0.478, 0.02661, 0.6299, 0.02661, 0.6299, 0.219, 0.478, 0.2201, 0.1742, 0.2201, 0.326, 0.219, 0.326, 0.4114, 0.1742, 0.4136, 0.02237, 0.5601, 0.1742, 0.5601, 0.1742, 0.6492, 0.02237, 0.6492, 0.1742, 0.5601, 0.326, 0.5601, 0.326, 0.6492, 0.1742, 0.6492, 0.02237, 0.8099, 0.1742, 0.8099, 0.1742, 0.9939, 0.02237, 0.9939, 0.1742, 0.8099, 0.02237, 0.8099, 0.02237, 0.6492, 0.1742, 0.6492, 0.326, 0.8099, 0.1742, 0.8099, 0.1742, 0.6492, 0.326, 0.6492, 0.1742, 0.8099, 0.326, 0.8099, 0.326, 0.9939, 0.1742, 0.9939, 0.1742, 0.5601, 0.02237, 0.5601, 0.02237, 0.4114, 0.1742, 0.4136, 0.326, 0.5601, 0.1742, 0.5601, 0.1742, 0.4136, 0.326, 0.4114, 0.02237, 0.219, 0.1742, 0.2201, 0.1742, 0.4136, 0.02237, 0.4114, 0.02237, 0.02661, 0.1742, 0.02661, 0.1742, 0.2201, 0.02237, 0.219, 0.1742, 0.02661, 0.326, 0.02661, 0.326, 0.219, 0.1742, 0.2201, 0.1742, 0.2201, 0.326, 0.219, 0.326, 0.4114, 0.1742, 0.4136, 0.02237, 0.5601, 0.1742, 0.5601, 0.1742, 0.6492, 0.02237, 0.6492, 0.1742, 0.5601, 0.326, 0.5601, 0.326, 0.6492, 0.1742, 0.6492, 0.02237, 0.8099, 0.1742, 0.8099, 0.1742, 0.9939, 0.02237, 0.9939, 0.1742, 0.8099, 0.02237, 0.8099, 0.02237, 0.6492, 0.1742, 0.6492, 0.326, 0.8099, 0.1742, 0.8099, 0.1742, 0.6492, 0.326, 0.6492, 0.1742, 0.8099, 0.326, 0.8099, 0.326, 0.9939, 0.1742, 0.9939, 0.1742, 0.5601, 0.02237, 0.5601, 0.02237, 0.4114, 0.1742, 0.4136, 0.326, 0.5601, 0.1742, 0.5601, 0.1742, 0.4136, 0.326, 0.4114, 0.02237, 0.219, 0.1742, 0.2201, 0.1742, 0.4136, 0.02237, 0.4114, 0.02237, 0.02661, 0.1742, 0.02661, 0.1742, 0.2201, 0.02237, 0.219, 0.1742, 0.02661, 0.326, 0.02661, 0.326, 0.219, 0.1742, 0.2201, 0.1742, 0.2201, 0.326, 0.219, 0.326, 0.4114, 0.1742, 0.4136, 0.02237, 0.5601, 0.1742, 0.5601, 0.1742, 0.6492, 0.02237, 0.6492, 0.1742, 0.5601, 0.326, 0.5601, 0.326, 0.6492, 0.1742, 0.6492, 0.02237, 0.8099, 0.1742, 0.8099, 0.1742, 0.9939, 0.02237, 0.9939, 0.1742, 0.8099, 0.02237, 0.8099, 0.02237, 0.6492, 0.1742, 0.6492, 0.326, 0.8099, 0.1742, 0.8099, 0.1742, 0.6492, 0.326, 0.6492, 0.1742, 0.8099, 0.326, 0.8099, 0.326, 0.9939, 0.1742, 0.9939, 0.1742, 0.5601, 0.02237, 0.5601, 0.02237, 0.4114, 0.1742, 0.4136, 0.326, 0.5601, 0.1742, 0.5601, 0.1742, 0.4136, 0.326, 0.4114, 0.02237, 0.219, 0.1742, 0.2201, 0.1742, 0.4136, 0.02237, 0.4114, 0.02237, 0.02661, 0.1742, 0.02661, 0.1742, 0.2201, 0.02237, 0.219, 0.1742, 0.02661, 0.326, 0.02661, 0.326, 0.219, 0.1742, 0.2201, 0.1742, 0.2201, 0.326, 0.219, 0.326, 0.4114, 0.1742, 0.4136, 0.02237, 0.5601, 0.1742, 0.5601, 0.1742, 0.6492, 0.02237, 0.6492, 0.1742, 0.5601, 0.326, 0.5601, 0.326, 0.6492, 0.1742, 0.6492, 0.02237, 0.8099, 0.1742, 0.8099, 0.1742, 0.9939, 0.02237, 0.9939, 0.1742, 0.8099, 0.02237, 0.8099, 0.02237, 0.6492, 0.1742, 0.6492, 0.326, 0.8099, 0.1742, 0.8099, 0.1742, 0.6492, 0.326, 0.6492, 0.1742, 0.8099, 0.326, 0.8099, 0.326, 0.9939, 0.1742, 0.9939, 0.1742, 0.5601, 0.02237, 0.5601, 0.02237, 0.4114, 0.1742, 0.4136, 0.326, 0.5601, 0.1742, 0.5601, 0.1742, 0.4136, 0.326, 0.4114, 0.02237, 0.219, 0.1742, 0.2201, 0.1742, 0.4136, 0.02237, 0.4114, 0.02237, 0.02661, 0.1742, 0.02661, 0.1742, 0.2201, 0.02237, 0.219, 0.1742, 0.02661, 0.326, 0.02661, 0.326, 0.219, 0.1742, 0.2201, 0.1742, 0.2201, 0.326, 0.219, 0.326, 0.4114, 0.1742, 0.4136, 0.02237, 0.5601, 0.1742, 0.5601, 0.1742, 0.6492, 0.02237, 0.6492, 0.1742, 0.5601, 0.326, 0.5601, 0.326, 0.6492, 0.1742, 0.6492, 0.02237, 0.8099, 0.1742, 0.8099, 0.1742, 0.9939, 0.02237, 0.9939, 0.1742, 0.8099, 0.02237, 0.8099, 0.02237, 0.6492, 0.1742, 0.6492, 0.326, 0.8099, 0.1742, 0.8099, 0.1742, 0.6492, 0.326, 0.6492, 0.1742, 0.8099, 0.326, 0.8099, 0.326, 0.9939, 0.1742, 0.9939, 0.1742, 0.5601, 0.02237, 0.5601, 0.02237, 0.4114, 0.1742, 0.4136, 0.326, 0.5601, 0.1742, 0.5601, 0.1742, 0.4136, 0.326, 0.4114, 0.02237, 0.219, 0.1742, 0.2201, 0.1742, 0.4136, 0.02237, 0.4114, 0.02237, 0.02661, 0.1742, 0.02661, 0.1742, 0.2201, 0.02237, 0.219, 0.1742, 0.02661, 0.326, 0.02661, 0.326, 0.219, 0.1742, 0.2201, 0.1742, 0.2201, 0.326, 0.219, 0.326, 0.4114, 0.1742, 0.4136, 0.02237, 0.5601, 0.1742, 0.5601, 0.1742, 0.6492, 0.02237, 0.6492, 0.1742, 0.5601, 0.326, 0.5601, 0.326, 0.6492, 0.1742, 0.6492, 0.02237, 0.8099, 0.1742, 0.8099, 0.1742, 0.9939, 0.02237, 0.9939, 0.1742, 0.8099, 0.02237, 0.8099, 0.02237, 0.6492, 0.1742, 0.6492, 0.326, 0.8099, 0.1742, 0.8099, 0.1742, 0.6492, 0.326, 0.6492, 0.1742, 0.8099, 0.326, 0.8099, 0.326, 0.9939, 0.1742, 0.9939, 0.1742, 0.5601, 0.02237, 0.5601, 0.02237, 0.4114, 0.1742, 0.4136, 0.326, 0.5601, 0.1742, 0.5601, 0.1742, 0.4136, 0.326, 0.4114, 0.02237, 0.219, 0.1742, 0.2201, 0.1742, 0.4136, 0.02237, 0.4114, 0.02237, 0.02661, 0.1742, 0.02661, 0.1742, 0.2201, 0.02237, 0.219, 0.1742, 0.02661, 0.326, 0.02661, 0.326, 0.219, 0.1742, 0.2201, 0.1742, 0.2201, 0.326, 0.219, 0.326, 0.4114, 0.1742, 0.4136, 0.02237, 0.5601, 0.1742, 0.5601, 0.1742, 0.6492, 0.02237, 0.6492, 0.1742, 0.5601, 0.326, 0.5601, 0.326, 0.6492, 0.1742, 0.6492, 0.02237, 0.8099, 0.1742, 0.8099, 0.1742, 0.9939, 0.02237, 0.9939, 0.1742, 0.8099, 0.02237, 0.8099, 0.02237, 0.6492, 0.1742, 0.6492, 0.326, 0.8099, 0.1742, 0.8099, 0.1742, 0.6492, 0.326, 0.6492, 0.1742, 0.8099, 0.326, 0.8099, 0.326, 0.9939, 0.1742, 0.9939, 0.1742, 0.5601, 0.02237, 0.5601, 0.02237, 0.4114, 0.1742, 0.4136, 0.326, 0.5601, 0.1742, 0.5601, 0.1742, 0.4136, 0.326, 0.4114, 0.02237, 0.219, 0.1742, 0.2201, 0.1742, 0.4136, 0.02237, 0.4114, 0.02237, 0.02661, 0.1742, 0.02661, 0.1742, 0.2201, 0.02237, 0.219, 0.1742, 0.02661, 0.326, 0.02661, 0.326, 0.219, 0.1742, 0.2201, 0.8761, -0.5229, 0.7462, -0.5229, 0.7462, -0.8192, 0.8761, -0.8192])
me_cube_004.materials.append(mat_palmtree_trunk)
me_cube_004.materials.append(mat_palmtree_leaves)
me_cube_004.use_remesh_preserve_volume = False
me_cube_004.use_remesh_preserve_attributes = False
me_cube_004.use_mirror_vertex_groups = False
me_cube_004.update()
me_cube_004.normals_split_custom_set([tuple(v) for v in zip(*[iter([-0.06361, 0.9896, -0.129, 0.6889, 0.6943, -0.2082, 0.7085, 0.7056, 0.009325, -0.02194, 0.9987, -0.04687, -0.02194, 0.9987, -0.04687, 0.7085, 0.7056, 0.009325, 0.7281, 0.6799, 0.08753, 0.01834, 0.9998, -0.006939, -0.703, 0.7089, -0.05644, -0.7324, 0.6805, -0.02054, -0.02194, 0.9987, -0.04687, 0.01834, 0.9998, -0.006939, 0.7139, -0.6945, 0.08978, 0.0168, -0.9704, 0.2409, -0.006885, -0.9916, 0.1295, 0.6955, -0.705, 0.139, 0.995, -0.009478, -0.09941, 0.7139, -0.6945, 0.08978, 0.6955, -0.705, 0.139, 0.9959, -0.007139, 0.09033, 0.9959, -0.007139, 0.09033, 0.6955, -0.705, 0.139, 0.7103, -0.687, 0.153, 0.9886, -0.009502, 0.1503, 0.7281, 0.6799, 0.08753, 0.7085, 0.7056, 0.009325, 0.9959, -0.007139, 0.09033, 0.9886, -0.009502, 0.1503, -0.6817, -0.6634, 0.3086, -0.9673, -0.007476, 0.2537, -0.9994, -0.0069, 0.03504, -0.714, -0.6939, 0.09332, 0.0168, -0.9704, 0.2409, -0.6817, -0.6634, 0.3086, -0.714, -0.6939, 0.09332, -0.006885, -0.9916, 0.1295, -0.006885, -0.9916, 0.1295, -0.714, -0.6939, 0.09332, -0.6895, -0.7243, 0.01075, 0.02245, -0.9958, 0.08896, 0.7103, -0.687, 0.153, 0.6955, -0.705, 0.139, -0.006885, -0.9916, 0.1295, 0.02245, -0.9958, 0.08896, -0.7499, 0.6548, 0.09471, -0.7019, 0.6495, 0.2923, -0.1037, 0.9871, -0.1216, -0.06361, 0.9896, -0.129, -0.9673, -0.007476, 0.2537, -0.7499, 0.6548, 0.09471, -0.7324, 0.6805, -0.02054, -0.9994, -0.0069, 0.03504, -0.9994, -0.0069, 0.03504, -0.7324, 0.6805, -0.02054, -0.703, 0.7089, -0.05644, -0.9987, -0.008734, -0.05033, -0.6895, -0.7243, 0.01075, -0.714, -0.6939, 0.09332, -0.9994, -0.0069, 0.03504, -0.9987, -0.008734, -0.05033, 0.4588, 0.7075, -0.5376, 0.4454, 0.6908, -0.5696, 0.507, 0.02904, -0.8614, 0.6713, 0.0323, -0.7405, -0.5116, 0.6475, 0.5648, -0.03895, 0.999, 0.02327, -0.1037, 0.9871, -0.1216, -0.7019, 0.6495, 0.2923, -0.03895, 0.999, 0.02327, 0.4588, 0.7075, -0.5376, 0.5752, 0.6923, -0.4357, -0.1037, 0.9871, -0.1216, -0.1037, 0.9871, -0.1216, 0.5752, 0.6923, -0.4357, 0.6889, 0.6943, -0.2082, -0.06361, 0.9896, -0.129, -0.6817, -0.6634, 0.3086, -0.5902, -0.6193, 0.5178, -0.8579, 0.003849, 0.5138, -0.9673, -0.007476, 0.2537, 0.5293, 0.685, -0.5007, 0.5872, 0.02641, -0.809, 0.507, 0.02904, -0.8614, 0.4454, 0.6908, -0.5696, 0.5872, 0.02641, -0.809, 0.3521, -0.6093, -0.7104, 0.335, -0.6286, -0.7019, 0.507, 0.02904, -0.8614, 0.507, 0.02904, -0.8614, 0.335, -0.6286, -0.7019, 0.5498, -0.6684, -0.5009, 0.6713, 0.0323, -0.7405, 0.6889, 0.6943, -0.2082, 0.5752, 0.6923, -0.4357, 0.9052, 0.0141, -0.4247, 0.995, -0.009478, -0.09941, -0.4667, -0.6075, 0.6428, -0.6464, 0.00765, 0.763, -0.8579, 0.003849, 0.5138, -0.5902, -0.6193, 0.5178, -0.6464, 0.00765, 0.763, -0.5116, 0.6475, 0.5648, -0.7019, 0.6495, 0.2923, -0.8579, 0.003849, 0.5138, -0.8579, 0.003849, 0.5138, -0.7019, 0.6495, 0.2923, -0.7499, 0.6548, 0.09471, -0.9673, -0.007476, 0.2537, 0.7139, -0.6945, 0.08978, 0.7264, -0.6751, -0.1285, 0.06924, -0.9598, 0.2722, 0.0168, -0.9704, 0.2409, 0.4588, 0.7075, -0.5376, 0.6713, 0.0323, -0.7405, 0.9052, 0.0141, -0.4247, 0.5752, 0.6923, -0.4357, 0.6713, 0.0323, -0.7405, 0.5498, -0.6684, -0.5009, 0.7264, -0.6751, -0.1285, 0.9052, 0.0141, -0.4247, 0.9052, 0.0141, -0.4247, 0.7264, -0.6751, -0.1285, 0.7139, -0.6945, 0.08978, 0.995, -0.009478, -0.09941, 0.5498, -0.6684, -0.5009, 0.335, -0.6286, -0.7019, -0.05643, -0.9966, -0.0599, 0.04198, -0.9898, 0.1358, 0.5498, -0.6684, -0.5009, 0.04198, -0.9898, 0.1358, 0.06924, -0.9598, 0.2722, 0.7264, -0.6751, -0.1285, 0.04198, -0.9898, 0.1358, -0.4667, -0.6075, 0.6428, -0.5902, -0.6193, 0.5178, 0.06924, -0.9598, 0.2722, 0.06924, -0.9598, 0.2722, -0.5902, -0.6193, 0.5178, -0.6817, -0.6634, 0.3086, 0.0168, -0.9704, 0.2409, -0.5116, 0.6475, 0.5648, -0.2982, 0.6334, 0.714, 0.09652, 0.9884, 0.1172, -0.03895, 0.999, 0.02327, 0.3521, -0.6093, -0.7104, -0.1143, -0.9733, -0.1989, -0.05643, -0.9966, -0.0599, 0.335, -0.6286, -0.7019, -0.1143, -0.9733, -0.1989, -0.5096, -0.7005, 0.4996, -0.4026, -0.6558, 0.6387, -0.05643, -0.9966, -0.0599, -0.05643, -0.9966, -0.0599, -0.4026, -0.6558, 0.6387, -0.4667, -0.6075, 0.6428, 0.04198, -0.9898, 0.1358, -0.4667, -0.6075, 0.6428, -0.4026, -0.6558, 0.6387, -0.4739, -0.006637, 0.8806, -0.6464, 0.00765, 0.763, -0.2898, 0.6398, 0.7118, 0.1481, 0.9759, 0.16, 0.09652, 0.9884, 0.1172, -0.2982, 0.6334, 0.714, 0.1481, 0.9759, 0.16, 0.5293, 0.685, -0.5007, 0.4454, 0.6908, -0.5696, 0.09652, 0.9884, 0.1172, 0.09652, 0.9884, 0.1172, 0.4454, 0.6908, -0.5696, 0.4588, 0.7075, -0.5376, -0.03895, 0.999, 0.02327, 0.5293, 0.685, -0.5007, 0.6245, 0.6805, -0.3833, 0.7412, 0.005905, -0.6712, 0.5872, 0.02641, -0.809, -0.5096, -0.7005, 0.4996, -0.5459, -0.01344, 0.8377, -0.4739, -0.006637, 0.8806, -0.4026, -0.6558, 0.6387, -0.5459, -0.01344, 0.8377, -0.2898, 0.6398, 0.7118, -0.2982, 0.6334, 0.714, -0.4739, -0.006637, 0.8806, -0.4739, -0.006637, 0.8806, -0.2982, 0.6334, 0.714, -0.5116, 0.6475, 0.5648, -0.6464, 0.00765, 0.763, 0.3521, -0.6093, -0.7104, 0.4682, -0.6408, -0.6085, -0.09162, -0.9709, -0.2213, -0.1143, -0.9733, -0.1989, 0.6821, 0.6645, -0.3052, 0.8811, -0.02401, -0.4724, 0.7412, 0.005905, -0.6712, 0.6245, 0.6805, -0.3833, 0.8811, -0.02401, -0.4724, 0.6096, -0.6976, -0.3765, 0.4682, -0.6408, -0.6085, 0.7412, 0.005905, -0.6712, 0.7412, 0.005905, -0.6712, 0.4682, -0.6408, -0.6085, 0.3521, -0.6093, -0.7104, 0.5872, 0.02641, -0.809, -0.2898, 0.6398, 0.7118, -0.4229, 0.6516, 0.6297, 0.1229, 0.975, 0.1854, 0.1481, 0.9759, 0.16, 0.6096, -0.6976, -0.3765, -0.01107, -0.9969, -0.0774, -0.09162, -0.9709, -0.2213, 0.4682, -0.6408, -0.6085, -0.01107, -0.9969, -0.0774, -0.6207, -0.7285, 0.2898, -0.6133, -0.7144, 0.337, -0.09162, -0.9709, -0.2213, -0.09162, -0.9709, -0.2213, -0.6133, -0.7144, 0.337, -0.5096, -0.7005, 0.4996, -0.1143, -0.9733, -0.1989, -0.5096, -0.7005, 0.4996, -0.6133, -0.7144, 0.337, -0.723, -0.01632, 0.6907, -0.5459, -0.01344, 0.8377, -0.5746, 0.687, 0.4448, 0.06525, 0.9937, 0.09075, 0.1229, 0.975, 0.1854, -0.4229, 0.6516, 0.6297, 0.06525, 0.9937, 0.09075, 0.6821, 0.6645, -0.3052, 0.6245, 0.6805, -0.3833, 0.1229, 0.975, 0.1854, 0.1229, 0.975, 0.1854, 0.6245, 0.6805, -0.3833, 0.5293, 0.685, -0.5007, 0.1481, 0.9759, 0.16, 0.6096, -0.6976, -0.3765, 0.6975, -0.7069, -0.1171, 0.04012, -0.9913, 0.1253, -0.01107, -0.9969, -0.0774, -0.6207, -0.7285, 0.2898, -0.8549, -0.01781, 0.5185, -0.723, -0.01632, 0.6907, -0.6133, -0.7144, 0.337, -0.8549, -0.01781, 0.5185, -0.5746, 0.687, 0.4448, -0.4229, 0.6516, 0.6297, -0.723, -0.01632, 0.6907, -0.723, -0.01632, 0.6907, -0.4229, 0.6516, 0.6297, -0.2898, 0.6398, 0.7118, -0.5459, -0.01344, 0.8377, -0.5746, 0.687, 0.4448, -0.6676, 0.7106, 0.222, 0.01241, 0.9993, -0.03628, 0.06525, 0.9937, 0.09075, 0.04012, -0.9913, 0.1253, -0.6239, -0.7081, 0.3306, -0.6207, -0.7285, 0.2898, -0.01107, -0.9969, -0.0774, 0.04012, -0.9913, 0.1253, 0.6975, -0.7069, -0.1171, 0.7321, -0.6718, 0.1129, 0.06253, -0.9455, 0.3195, 0.04012, -0.9913, 0.1253, 0.06253, -0.9455, 0.3195, -0.5827, -0.639, 0.5022, -0.6239, -0.7081, 0.3306, -0.6207, -0.7285, 0.2898, -0.6239, -0.7081, 0.3306, -0.929, -0.004032, 0.37, -0.8549, -0.01781, 0.5185, 0.01241, 0.9993, -0.03628, 0.6955, 0.6794, -0.2338, 0.6821, 0.6645, -0.3052, 0.06525, 0.9937, 0.09075, 0.01241, 0.9993, -0.03628, -0.6676, 0.7106, 0.222, -0.5831, 0.6929, 0.4241, 0.05259, 0.9742, 0.2194, 0.01241, 0.9993, -0.03628, 0.05259, 0.9742, 0.2194, 0.7072, 0.7053, 0.04826, 0.6955, 0.6794, -0.2338, 0.6821, 0.6645, -0.3052, 0.6955, 0.6794, -0.2338, 0.9637, -0.02007, -0.2664, 0.8811, -0.02401, -0.4724, -0.929, -0.004032, 0.37, -0.6676, 0.7106, 0.222, -0.5746, 0.687, 0.4448, -0.8549, -0.01781, 0.5185, -0.929, -0.004032, 0.37, -0.6239, -0.7081, 0.3306, -0.5827, -0.639, 0.5022, -0.8459, 0.02379, 0.5328, -0.929, -0.004032, 0.37, -0.8459, 0.02379, 0.5328, -0.5831, 0.6929, 0.4241, -0.6676, 0.7106, 0.222, 0.9637, -0.02007, -0.2664, 0.6975, -0.7069, -0.1171, 0.6096, -0.6976, -0.3765, 0.8811, -0.02401, -0.4724, 0.9637, -0.02007, -0.2664, 0.6955, 0.6794, -0.2338, 0.7072, 0.7053, 0.04826, 0.9997, 0.01666, -0.01615, 0.9637, -0.02007, -0.2664, 0.9997, 0.01666, -0.01615, 0.7321, -0.6718, 0.1129, 0.6975, -0.7069, -0.1171, -0.02194, 0.9987, -0.04687, -0.7324, 0.6805, -0.02054, -0.7499, 0.6548, 0.09471, -0.06361, 0.9896, -0.129, -0.8459, 0.02379, 0.5328, -0.5827, -0.639, 0.5022, -0.2899, -0.4997, 0.8163, -0.4754, -0.007057, 0.8797, 0.06253, -0.9455, 0.3195, 0.7321, -0.6718, 0.1129, 0.67, -0.5239, 0.526, 0.1683, -0.7233, 0.6697, 0.9997, 0.01666, -0.01615, 0.7072, 0.7053, 0.04826, 0.6788, 0.4958, 0.5417, 0.8856, -0.009242, 0.4644, 0.05259, 0.9742, 0.2194, -0.5831, 0.6929, 0.4241, -0.2775, 0.4767, 0.8341, 0.1845, 0.6983, 0.6916, -0.5831, 0.6929, 0.4241, -0.8459, 0.02379, 0.5328, -0.4754, -0.007057, 0.8797, -0.2775, 0.4767, 0.8341, -0.5827, -0.639, 0.5022, 0.06253, -0.9455, 0.3195, 0.1683, -0.7233, 0.6697, -0.2899, -0.4997, 0.8163, 0.7321, -0.6718, 0.1129, 0.9997, 0.01666, -0.01615, 0.8856, -0.009242, 0.4644, 0.67, -0.5239, 0.526, 0.7072, 0.7053, 0.04826, 0.05259, 0.9742, 0.2194, 0.1845, 0.6983, 0.6916, 0.6788, 0.4958, 0.5417, 0.67, -0.5239, 0.526, 0.8856, -0.009242, 0.4644, 0.2495, 0.02022, 0.9682, 0.6788, 0.4958, 0.5417, 0.1845, 0.6983, 0.6916, 0.2495, 0.02022, 0.9682, -0.4754, -0.007057, 0.8797, -0.2899, -0.4997, 0.8163, 0.2495, 0.02022, 0.9682, 0.1683, -0.7233, 0.6697, 0.67, -0.5239, 0.526, 0.2495, 0.02022, 0.9682, 0.8856, -0.009242, 0.4644, 0.6788, 0.4958, 0.5417, 0.2495, 0.02022, 0.9682, 0.1845, 0.6983, 0.6916, -0.2775, 0.4767, 0.8341, 0.2495, 0.02022, 0.9682, -0.2775, 0.4767, 0.8341, -0.4754, -0.007057, 0.8797, 0.2495, 0.02022, 0.9682, -0.2899, -0.4997, 0.8163, 0.1683, -0.7233, 0.6697, 0.2495, 0.02022, 0.9682, 0.3436, -0.04102, 0.9382, 0.1132, 0.1719, 0.9786, -0.02038, 0.0199, 0.9996, 0.1885, -0.1994, 0.9616, 0.2237, -0.5324, 0.8164, 0.03623, -0.3372, 0.9407, -0.08674, -0.4377, 0.8949, 0.09842, -0.6182, 0.7798, 0.03623, -0.3372, 0.9407, -0.1672, -0.1244, 0.978, -0.2754, -0.2305, 0.9333, -0.08674, -0.4377, 0.8949, -0.009507, -0.6793, 0.7338, -0.1813, -0.5077, 0.8423, -0.2436, -0.5518, 0.7976, -0.06738, -0.7072, 0.7038, -0.1813, -0.5077, 0.8423, -0.009507, -0.6793, 0.7338, 0.09842, -0.6182, 0.7798, -0.08674, -0.4377, 0.8949, -0.3615, -0.3157, 0.8773, -0.1813, -0.5077, 0.8423, -0.08674, -0.4377, 0.8949, -0.2754, -0.2305, 0.9333, -0.1813, -0.5077, 0.8423, -0.3615, -0.3157, 0.8773, -0.4054, -0.3594, 0.8405, -0.2436, -0.5518, 0.7976, 0.03623, -0.3372, 0.9407, 0.2237, -0.5324, 0.8164, 0.3798, -0.4011, 0.8336, 0.1885, -0.1994, 0.9616, -0.1672, -0.1244, 0.978, 0.03623, -0.3372, 0.9407, 0.1885, -0.1994, 0.9616, -0.02038, 0.0199, 0.9996, 0.5265, -0.2656, 0.8077, 0.3436, -0.04102, 0.9382, 0.1885, -0.1994, 0.9616, 0.3798, -0.4011, 0.8336, 0.606, -0.1863, 0.7733, 0.4192, 0.03894, 0.9071, 0.3436, -0.04102, 0.9382, 0.5265, -0.2656, 0.8077, 0.4192, 0.03894, 0.9071, 0.1845, 0.264, 0.9467, 0.1132, 0.1719, 0.9786, 0.3436, -0.04102, 0.9382, 0.2319, -0.06759, 0.9704, 0.09034, -0.348, 0.9331, 0.266, -0.425, 0.8652, 0.4186, -0.1622, 0.8936, 0.683, 0.02862, 0.7298, 0.573, -0.2429, 0.7828, 0.6793, -0.2998, 0.6698, 0.7788, -0.03837, 0.6261, 0.573, -0.2429, 0.7828, 0.4251, -0.4988, 0.7553, 0.5341, -0.5415, 0.6492, 0.6793, -0.2998, 0.6698, 0.8451, -0.09429, 0.5263, 0.7494, -0.3388, 0.5689, 0.7909, -0.3611, 0.4941, 0.8746, -0.1236, 0.4689, 0.7494, -0.3388, 0.5689, 0.8451, -0.09429, 0.5263, 0.7788, -0.03837, 0.6261, 0.6793, -0.2998, 0.6698, 0.6157, -0.5672, 0.5469, 0.7494, -0.3388, 0.5689, 0.6793, -0.2998, 0.6698, 0.5341, -0.5415, 0.6492, 0.7494, -0.3388, 0.5689, 0.6157, -0.5672, 0.5469, 0.6554, -0.5769, 0.4874, 0.7909, -0.3611, 0.4941, 0.573, -0.2429, 0.7828, 0.683, 0.02862, 0.7298, 0.533, 0.1162, 0.8381, 0.4186, -0.1622, 0.8936, 0.4251, -0.4988, 0.7553, 0.573, -0.2429, 0.7828, 0.4186, -0.1622, 0.8936, 0.266, -0.425, 0.8652, 0.3688, 0.2116, 0.9051, 0.2319, -0.06759, 0.9704, 0.4186, -0.1622, 0.8936, 0.533, 0.1162, 0.8381, 0.2686, 0.2696, 0.9247, 0.1328, -0.01438, 0.991, 0.2319, -0.06759, 0.9704, 0.3688, 0.2116, 0.9051, 0.1328, -0.01438, 0.991, -0.01946, -0.3019, 0.9532, 0.09034, -0.348, 0.9331, 0.2319, -0.06759, 0.9704, 0.1304, -0.1568, 0.979, 0.3261, -0.4573, 0.8274, 0.4938, -0.343, 0.799, 0.3191, -0.02557, 0.9474, 0.2491, 0.4189, 0.8732, 0.4919, 0.1082, 0.8639, 0.6154, 0.215, 0.7583, 0.3735, 0.511, 0.7742, 0.4919, 0.1082, 0.8639, 0.6638, -0.2149, 0.7164, 0.776, -0.1043, 0.622, 0.6154, 0.215, 0.7583, 0.4714, 0.5773, 0.6668, 0.6986, 0.2959, 0.6515, 0.7464, 0.3481, 0.5672, 0.5188, 0.6067, 0.6023, 0.6986, 0.2959, 0.6515, 0.4714, 0.5773, 0.6668, 0.3735, 0.511, 0.7742, 0.6154, 0.215, 0.7583, 0.8525, -0.00532, 0.5227, 0.6986, 0.2959, 0.6515, 0.6154, 0.215, 0.7583, 0.776, -0.1043, 0.622, 0.6986, 0.2959, 0.6515, 0.8525, -0.00532, 0.5227, 0.8845, 0.04771, 0.464, 0.7464, 0.3481, 0.5672, 0.4919, 0.1082, 0.8639, 0.2491, 0.4189, 0.8732, 0.08224, 0.2861, 0.9547, 0.3191, -0.02557, 0.9474, 0.6638, -0.2149, 0.7164, 0.4919, 0.1082, 0.8639, 0.3191, -0.02557, 0.9474, 0.4938, -0.343, 0.799, -0.0834, 0.1685, 0.9822, 0.1304, -0.1568, 0.979, 0.3191, -0.02557, 0.9474, 0.08224, 0.2861, 0.9547, -0.1766, 0.1084, 0.9783, 0.03035, -0.2213, 0.9747, 0.1304, -0.1568, 0.979, -0.0834, 0.1685, 0.9822, 0.03035, -0.2213, 0.9747, 0.2327, -0.5174, 0.8235, 0.3261, -0.4573, 0.8274, 0.1304, -0.1568, 0.979, 0.6732, -0.1192, 0.7298, 0.8343, 0.1696, 0.5245, 0.7204, 0.3107, 0.6201, 0.5429, 0.03878, 0.8389, 0.134, -0.09936, 0.986, 0.382, 0.196, 0.9031, 0.2321, 0.3187, 0.919, -1.747e-05, 0.02548, 0.9997, 0.382, 0.196, 0.9031, 0.5646, 0.4661, 0.6811, 0.4181, 0.5745, 0.7037, 0.2321, 0.3187, 0.919, -0.1168, 0.1334, 0.9842, 0.1038, 0.4096, 0.9063, 0.01258, 0.4671, 0.8841, -0.1781, 0.1897, 0.9656, 0.1038, 0.4096, 0.9063, -0.1168, 0.1334, 0.9842, -1.747e-05, 0.02548, 0.9997, 0.2321, 0.3187, 0.919, 0.2791, 0.6532, 0.7039, 0.1038, 0.4096, 0.9063, 0.2321, 0.3187, 0.919, 0.4181, 0.5745, 0.7037, 0.1038, 0.4096, 0.9063, 0.2791, 0.6532, 0.7039, 0.2017, 0.6885, 0.6967, 0.01258, 0.4671, 0.8841, 0.382, 0.196, 0.9031, 0.134, -0.09936, 0.986, 0.2929, -0.2506, 0.9227, 0.5429, 0.03878, 0.8389, 0.5646, 0.4661, 0.6811, 0.382, 0.196, 0.9031, 0.5429, 0.03878, 0.8389, 0.7204, 0.3107, 0.6201, 0.4091, -0.3888, 0.8255, 0.6732, -0.1192, 0.7298, 0.5429, 0.03878, 0.8389, 0.2929, -0.2506, 0.9227, 0.4587, -0.4624, 0.7589, 0.7263, -0.1982, 0.6582, 0.6732, -0.1192, 0.7298, 0.4091, -0.3888, 0.8255, 0.7263, -0.1982, 0.6582, 0.8838, 0.09591, 0.4579, 0.8343, 0.1696, 0.5245, 0.6732, -0.1192, 0.7298, 0.3152, -0.06858, 0.9465, -0.1245, -0.1051, 0.9866, -0.1198, -0.3003, 0.9463, 0.3232, -0.2961, 0.8988, 0.6955, -0.4181, 0.5844, 0.3136, -0.508, 0.8022, 0.2926, -0.6639, 0.6883, 0.6659, -0.5656, 0.4865, 0.3136, -0.508, 0.8022, -0.1322, -0.5035, 0.8539, -0.1386, -0.6486, 0.7484, 0.2926, -0.6639, 0.6883, 0.6224, -0.68, 0.3875, 0.2675, -0.7717, 0.577, 0.2456, -0.8368, 0.4893, 0.5934, -0.7335, 0.3316, 0.2675, -0.7717, 0.577, 0.6224, -0.68, 0.3875, 0.6659, -0.5656, 0.4865, 0.2926, -0.6639, 0.6883, -0.1408, -0.7588, 0.6359, 0.2675, -0.7717, 0.577, 0.2926, -0.6639, 0.6883, -0.1386, -0.6486, 0.7484, 0.2675, -0.7717, 0.577, -0.1408, -0.7588, 0.6359, -0.1406, -0.8092, 0.5705, 0.2456, -0.8368, 0.4893, 0.3136, -0.508, 0.8022, 0.6955, -0.4181, 0.5844, 0.702, -0.2155, 0.6788, 0.3232, -0.2961, 0.8988, -0.1322, -0.5035, 0.8539, 0.3136, -0.508, 0.8022, 0.3232, -0.2961, 0.8988, -0.1198, -0.3003, 0.9463, 0.6932, -0.02069, 0.7204, 0.3152, -0.06858, 0.9465, 0.3232, -0.2961, 0.8988, 0.702, -0.2155, 0.6788, 0.6834, 0.08718, 0.7248, 0.3045, 0.0499, 0.9512, 0.3152, -0.06858, 0.9465, 0.6932, -0.02069, 0.7204, 0.3045, 0.0499, 0.9512, -0.1342, 0.002821, 0.991, -0.1245, -0.1051, 0.9866, 0.3152, -0.06858, 0.9465, 0.3018, 0.4208, 0.8555, -0.1422, 0.3062, 0.9413, -0.08933, 0.1104, 0.9899, 0.3635, 0.191, 0.9118, 0.7709, 0.01748, 0.6367, 0.403, -0.04589, 0.914, 0.4182, -0.2398, 0.8761, 0.7721, -0.1616, 0.6146, 0.403, -0.04589, 0.914, -0.05, -0.1161, 0.992, -0.01848, -0.2902, 0.9568, 0.4182, -0.2398, 0.8761, 0.7529, -0.3124, 0.5792, 0.4186, -0.3848, 0.8226, 0.4128, -0.4833, 0.772, 0.7361, -0.3864, 0.5557, 0.4186, -0.3848, 0.8226, 0.7529, -0.3124, 0.5792, 0.7721, -0.1616, 0.6146, 0.4182, -0.2398, 0.8761, 0.009122, -0.4335, 0.9011, 0.4186, -0.3848, 0.8226, 0.4182, -0.2398, 0.8761, -0.01848, -0.2902, 0.9568, 0.4186, -0.3848, 0.8226, 0.009122, -0.4335, 0.9011, 0.02312, -0.5025, 0.8643, 0.4128, -0.4833, 0.772, 0.403, -0.04589, 0.914, 0.7709, 0.01748, 0.6367, 0.7341, 0.2444, 0.6335, 0.3635, 0.191, 0.9118, -0.05, -0.1161, 0.992, 0.403, -0.04589, 0.914, 0.3635, 0.191, 0.9118, -0.08933, 0.1104, 0.9899, 0.6812, 0.4402, 0.5849, 0.3018, 0.4208, 0.8555, 0.3635, 0.191, 0.9118, 0.7341, 0.2444, 0.6335, 0.6461, 0.5392, 0.5403, 0.2628, 0.5299, 0.8064, 0.3018, 0.4208, 0.8555, 0.6812, 0.4402, 0.5849, 0.2628, 0.5299, 0.8064, -0.1778, 0.4051, 0.8968, -0.1422, 0.3062, 0.9413, 0.3018, 0.4208, 0.8555, 0.6101, -0.05461, 0.7905, 0.5233, 0.3164, 0.7912, 0.3376, 0.2788, 0.8991, 0.4022, -0.09661, 0.9104, 0.194, -0.4902, 0.8498, 0.1725, -0.1326, 0.976, -0.0241, -0.1564, 0.9874, 0.008039, -0.4986, 0.8668, 0.1725, -0.1326, 0.976, 0.1119, 0.2422, 0.9638, -0.07086, 0.2047, 0.9763, -0.0241, -0.1564, 0.9874, -0.1509, -0.4922, 0.8573, -0.1781, -0.1708, 0.9691, -0.2832, -0.1785, 0.9423, -0.2329, -0.4839, 0.8436, -0.1781, -0.1708, 0.9691, -0.1509, -0.4922, 0.8573, 0.008039, -0.4986, 0.8668, -0.0241, -0.1564, 0.9874, -0.2248, 0.1672, 0.9599, -0.1781, -0.1708, 0.9691, -0.0241, -0.1564, 0.9874, -0.07086, 0.2047, 0.9763, -0.1781, -0.1708, 0.9691, -0.2248, 0.1672, 0.9599, -0.3036, 0.1458, 0.9416, -0.2832, -0.1785, 0.9423, 0.1725, -0.1326, 0.976, 0.194, -0.4902, 0.8498, 0.42, -0.4559, 0.7847, 0.4022, -0.09661, 0.9104, 0.1119, 0.2422, 0.9638, 0.1725, -0.1326, 0.976, 0.4022, -0.09661, 0.9104, 0.3376, 0.2788, 0.8991, 0.6057, -0.4183, 0.6769, 0.6101, -0.05461, 0.7905, 0.4022, -0.09661, 0.9104, 0.42, -0.4559, 0.7847, 0.694, -0.3967, 0.6008, 0.7039, -0.0315, 0.7096, 0.6101, -0.05461, 0.7905, 0.6057, -0.4183, 0.6769, 0.7039, -0.0315, 0.7096, 0.6115, 0.3383, 0.7152, 0.5233, 0.3164, 0.7912, 0.6101, -0.05461, 0.7905, 0.7709, 0.3769, 0.5135, 0.4829, 0.5841, 0.6524, 0.431, 0.4274, 0.7947, 0.7124, 0.2015, 0.6722, 0.7959, -0.2259, 0.5616, 0.6126, 0.0158, 0.7902, 0.5038, -0.1377, 0.8528, 0.6868, -0.3611, 0.6308, 0.6126, 0.0158, 0.7902, 0.3338, 0.244, 0.9105, 0.2431, 0.09019, 0.9658, 0.5038, -0.1377, 0.8528, 0.5748, -0.4666, 0.6722, 0.4042, -0.2547, 0.8785, 0.3288, -0.3328, 0.8838, 0.5101, -0.5173, 0.6872, 0.4042, -0.2547, 0.8785, 0.5748, -0.4666, 0.6722, 0.6868, -0.3611, 0.6308, 0.5038, -0.1377, 0.8528, 0.1587, -0.04342, 0.9864, 0.4042, -0.2547, 0.8785, 0.5038, -0.1377, 0.8528, 0.2431, 0.09019, 0.9658, 0.4042, -0.2547, 0.8785, 0.1587, -0.04342, 0.9864, 0.1128, -0.1133, 0.9871, 0.3288, -0.3328, 0.8838, 0.6126, 0.0158, 0.7902, 0.7959, -0.2259, 0.5616, 0.8946, -0.04408, 0.4447, 0.7124, 0.2015, 0.6722, 0.3338, 0.244, 0.9105, 0.6126, 0.0158, 0.7902, 0.7124, 0.2015, 0.6722, 0.431, 0.4274, 0.7947, 0.9465, 0.1127, 0.3024, 0.7709, 0.3769, 0.5135, 0.7124, 0.2015, 0.6722, 0.8946, -0.04408, 0.4447, 0.9583, 0.19, 0.2134, 0.7833, 0.4593, 0.4189, 0.7709, 0.3769, 0.5135, 0.9465, 0.1127, 0.3024, 0.7833, 0.4593, 0.4189, 0.4945, 0.6617, 0.5636, 0.4829, 0.5841, 0.6524, 0.7709, 0.3769, 0.5135, -0.1291, -0.3752, 0.9179, -0.0362, -0.6383, 0.7689, 0.1575, -0.583, 0.7971, 0.08649, -0.324, 0.9421, 0.2044, 0.01941, 0.9787, 0.2826, -0.2624, 0.9227, 0.431, -0.2045, 0.8788, 0.3488, 0.06041, 0.9353, 0.2826, -0.2624, 0.9227, 0.3522, -0.5143, 0.782, 0.4912, -0.4475, 0.7473, 0.431, -0.2045, 0.8788, 0.4644, 0.09413, 0.8806, 0.5389, -0.1557, 0.8279, 0.6074, -0.1194, 0.7853, 0.5231, 0.1116, 0.8449, 0.5389, -0.1557, 0.8279, 0.4644, 0.09413, 0.8806, 0.3488, 0.06041, 0.9353, 0.431, -0.2045, 0.8788, 0.5991, -0.3825, 0.7034, 0.5389, -0.1557, 0.8279, 0.431, -0.2045, 0.8788, 0.4912, -0.4475, 0.7473, 0.5389, -0.1557, 0.8279, 0.5991, -0.3825, 0.7034, 0.653, -0.3444, 0.6744, 0.6074, -0.1194, 0.7853, 0.2826, -0.2624, 0.9227, 0.2044, 0.01941, 0.9787, 0.007898, -0.03382, 0.9994, 0.08649, -0.324, 0.9421, 0.3522, -0.5143, 0.782, 0.2826, -0.2624, 0.9227, 0.08649, -0.324, 0.9421, 0.1575, -0.583, 0.7971, -0.1894, -0.0694, 0.9795, -0.1291, -0.3752, 0.9179, 0.08649, -0.324, 0.9421, 0.007898, -0.03382, 0.9994, -0.3023, -0.08168, 0.9497, -0.2386, -0.3911, 0.8889, -0.1291, -0.3752, 0.9179, -0.1894, -0.0694, 0.9795, -0.2386, -0.3911, 0.8889, -0.1483, -0.6644, 0.7325, -0.0362, -0.6383, 0.7689, -0.1291, -0.3752, 0.9179, -0.3436, 0.4846, 0.8044, -0.5148, 0.2438, 0.8219, -0.35, 0.1292, 0.9278, -0.167, 0.3618, 0.9172, 0.2088, 0.4245, 0.881, 0.01965, 0.2173, 0.9759, 0.172, 0.08983, 0.981, 0.3469, 0.2933, 0.8908, 0.01965, 0.2173, 0.9759, -0.1615, -0.01543, 0.9868, -0.005734, -0.1301, 0.9915, 0.172, 0.08983, 0.981, 0.4541, 0.1741, 0.8738, 0.2876, -0.0138, 0.9576, 0.3638, -0.082, 0.9279, 0.5067, 0.1083, 0.8553, 0.2876, -0.0138, 0.9576, 0.4541, 0.1741, 0.8738, 0.3469, 0.2933, 0.8908, 0.172, 0.08983, 0.981, 0.1247, -0.2224, 0.9669, 0.2876, -0.0138, 0.9576, 0.172, 0.08983, 0.981, -0.005734, -0.1301, 0.9915, 0.2876, -0.0138, 0.9576, 0.1247, -0.2224, 0.9669, 0.195, -0.2707, 0.9427, 0.3638, -0.082, 0.9279, 0.01965, 0.2173, 0.9759, 0.2088, 0.4245, 0.881, 0.02358, 0.569, 0.822, -0.167, 0.3618, 0.9172, -0.1615, -0.01543, 0.9868, 0.01965, 0.2173, 0.9759, -0.167, 0.3618, 0.9172, -0.35, 0.1292, 0.9278, -0.1397, 0.6824, 0.7175, -0.3436, 0.4846, 0.8044, -0.167, 0.3618, 0.9172, 0.02358, 0.569, 0.822, -0.2202, 0.7332, 0.6434, -0.4264, 0.5392, 0.7263, -0.3436, 0.4846, 0.8044, -0.1397, 0.6824, 0.7175, -0.4264, 0.5392, 0.7263, -0.5971, 0.2952, 0.7458, -0.5148, 0.2438, 0.8219, -0.3436, 0.4846, 0.8044, 0.2627, -0.2371, 0.9353, 0.569, -0.3551, 0.7418, 0.6534, -0.1541, 0.7412, 0.3568, -0.01236, 0.9341, 0.07648, 0.3388, 0.9377, 0.4292, 0.2112, 0.8781, 0.4701, 0.386, 0.7937, 0.1296, 0.4988, 0.857, 0.4292, 0.2112, 0.8781, 0.7237, 0.06634, 0.6869, 0.7511, 0.2372, 0.6161, 0.4701, 0.386, 0.7937, 0.1711, 0.6216, 0.7644, 0.4893, 0.5129, 0.7054, 0.4956, 0.5942, 0.6335, 0.1912, 0.6799, 0.7079, 0.4893, 0.5129, 0.7054, 0.1711, 0.6216, 0.7644, 0.1296, 0.4988, 0.857, 0.4701, 0.386, 0.7937, 0.7539, 0.3763, 0.5385, 0.4893, 0.5129, 0.7054, 0.4701, 0.386, 0.7937, 0.7511, 0.2372, 0.6161, 0.4893, 0.5129, 0.7054, 0.7539, 0.3763, 0.5385, 0.7477, 0.4457, 0.4922, 0.4956, 0.5942, 0.6335, 0.4292, 0.2112, 0.8781, 0.07648, 0.3388, 0.9377, 0.003995, 0.1193, 0.9929, 0.3568, -0.01236, 0.9341, 0.7237, 0.06634, 0.6869, 0.4292, 0.2112, 0.8781, 0.3568, -0.01236, 0.9341, 0.6534, -0.1541, 0.7412, -0.08037, -0.08172, 0.9934, 0.2627, -0.2371, 0.9353, 0.3568, -0.01236, 0.9341, 0.003995, 0.1193, 0.9929, -0.1323, -0.1864, 0.9735, 0.2076, -0.3484, 0.9141, 0.2627, -0.2371, 0.9353, -0.08037, -0.08172, 0.9934, 0.2076, -0.3484, 0.9141, 0.5173, -0.4598, 0.7218, 0.569, -0.3551, 0.7418, 0.2627, -0.2371, 0.9353, 0.3875, -0.6832, 0.619, 0.7038, -0.5136, 0.4909, 0.6845, -0.3535, 0.6376, 0.3657, -0.5039, 0.7826, -0.04559, -0.3871, 0.9209, 0.3226, -0.2965, 0.8989, 0.2731, -0.1129, 0.9553, -0.07725, -0.2108, 0.9745, 0.3226, -0.2965, 0.8989, 0.6411, -0.1501, 0.7526, 0.5822, 0.01679, 0.8128, 0.2731, -0.1129, 0.9553, -0.1023, -0.05462, 0.9933, 0.2266, 0.03461, 0.9734, 0.1908, 0.1373, 0.972, -0.1145, 0.02812, 0.993, 0.2266, 0.03461, 0.9734, -0.1023, -0.05462, 0.9933, -0.07725, -0.2108, 0.9745, 0.2731, -0.1129, 0.9553, 0.516, 0.1588, 0.8417, 0.2266, 0.03461, 0.9734, 0.2731, -0.1129, 0.9553, 0.5822, 0.01679, 0.8128, 0.2266, 0.03461, 0.9734, 0.516, 0.1588, 0.8417, 0.476, 0.2319, 0.8483, 0.1908, 0.1373, 0.972, 0.3226, -0.2965, 0.8989, -0.04559, -0.3871, 0.9209, -0.004507, -0.5913, 0.8064, 0.3657, -0.5039, 0.7826, 0.6411, -0.1501, 0.7526, 0.3226, -0.2965, 0.8989, 0.3657, -0.5039, 0.7826, 0.6845, -0.3535, 0.6376, 0.01481, -0.7514, 0.6597, 0.3875, -0.6832, 0.619, 0.3657, -0.5039, 0.7826, -0.004507, -0.5913, 0.8064, 0.0168, -0.8241, 0.5662, 0.3898, -0.7604, 0.5195, 0.3875, -0.6832, 0.619, 0.01481, -0.7514, 0.6597, 0.3898, -0.7604, 0.5195, 0.7061, -0.5862, 0.3973, 0.7038, -0.5136, 0.4909, 0.3875, -0.6832, 0.619, 0.6889, 0.6943, -0.2082, 0.995, -0.009478, -0.09941, 0.9959, -0.007139, 0.09033, 0.7085, 0.7056, 0.009325])] * 3)])

# ---- objects
ob_palmtree_4 = bpy.data.objects.new('PalmTree_4', me_cube_004)

# ---- transforms, parenting, visibility, modifiers, constraints
ob_palmtree_4.location = (0.0, 0.0, 0.0)
ob_palmtree_4.color = (0.8, 0.8, 0.8, 1.0)
ob_palmtree_4.lineart.crease_threshold = 0.0

# ---- collection membership
col_collection_1.objects.link(ob_palmtree_4)

# ---- scene / render settings (as saved in the file)
scene.frame_start = 1; scene.frame_end = 250; scene.frame_set(0)
scene.render.engine = 'CYCLES'
scene.render.resolution_x = 1000
scene.render.resolution_y = 1000
scene.render.dither_intensity = 0.0
scene.cycles.samples = 200
scene.cycles.sampling_pattern = 'TABULATED_SOBOL'
scene.cycles.light_sampling_threshold = 0.0
scene.cycles.use_adaptive_sampling = False
scene.cycles.use_light_tree = False
scene.cycles.caustics_reflective = False
scene.cycles.caustics_refractive = False
scene.cycles.blur_glossy = 0.0
scene.cycles.max_bounces = 2
scene.cycles.pixel_filter_type = 'GAUSSIAN'
scene.cycles.sample_clamp_indirect = 0.0
scene.view_settings.view_transform = 'Standard'
bpy.context.view_layer.update()

# ---- added for rendering (the .blend has no active camera): camera
cam_auto = bpy.data.cameras.new('AutoCamera')
cam_auto.lens = 50.0
cam_auto.sensor_width = 36.0
cam_auto.clip_end = 1000.0
ob_auto_camera = bpy.data.objects.new('AutoCamera', cam_auto)
scene.collection.objects.link(ob_auto_camera)
ob_auto_camera.location = (8.85725, -8.57365, 7.58701)
ob_auto_camera.rotation_euler = (1.09748, -7.21219e-08, 0.694738)
scene.camera = ob_auto_camera
bpy.context.view_layer.update()
